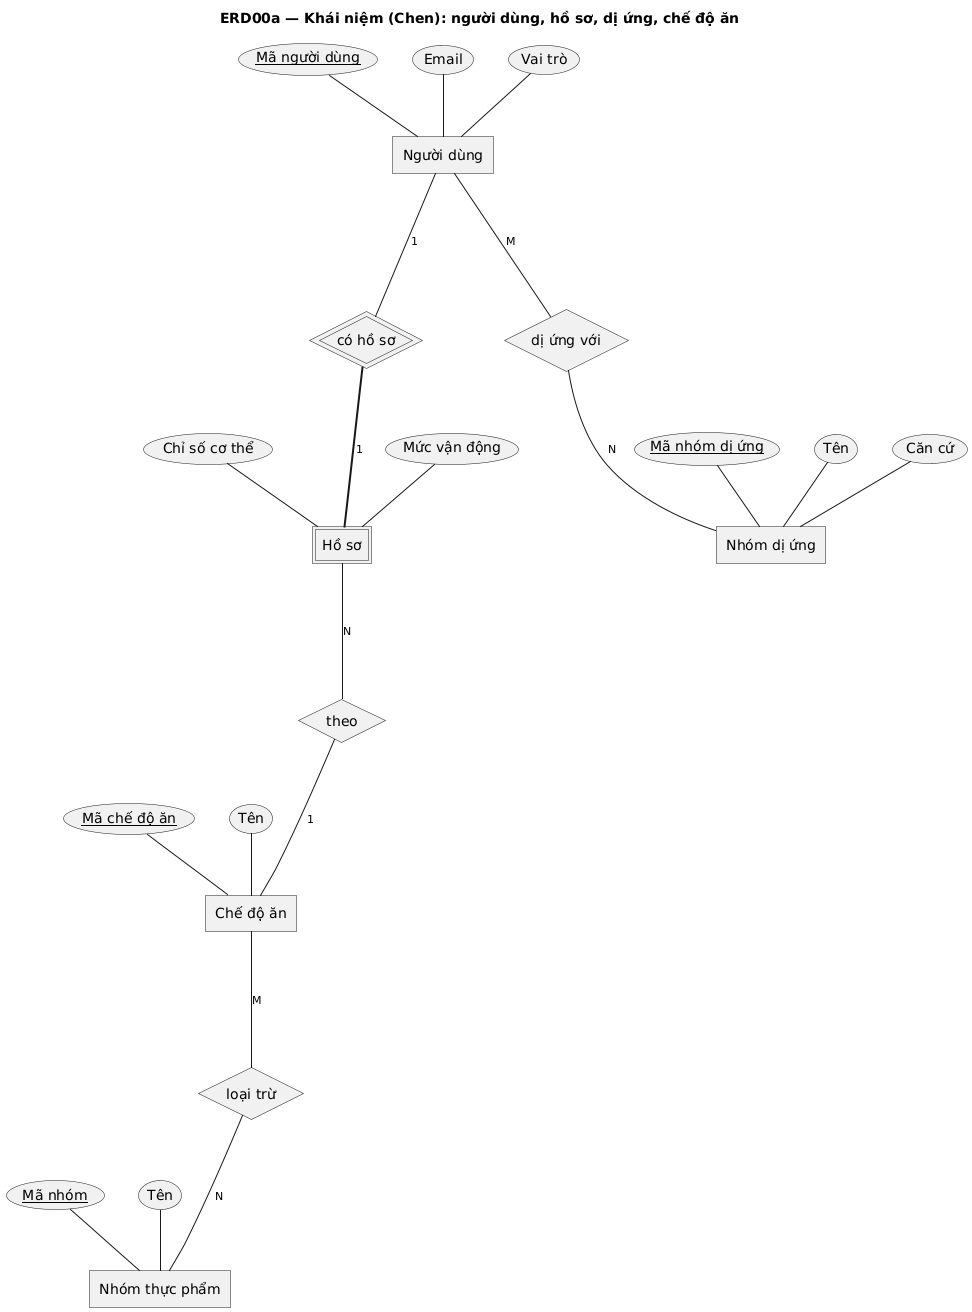

The diagram above was rendered by PlantUML. Its source (embedded in the PNG):
@startchen
title ERD00a — Khái niệm (Chen): người dùng, hồ sơ, dị ứng, chế độ ăn
' Tách từ docs/erd/src/khai-niem-day-du.chen bằng gen_puml.py.

entity "Người dùng" as NGUOIDUNG {
  Mã người dùng <<key>>
  Email
  Vai trò
}
entity "Hồ sơ" as HOSO <<weak>> {
  Chỉ số cơ thể
  Mức vận động
}
entity "Nhóm dị ứng" as DIUNG {
  Mã nhóm dị ứng <<key>>
  Tên
  Căn cứ
}
entity "Chế độ ăn" as CHEDO {
  Mã chế độ ăn <<key>>
  Tên
}
entity "Nhóm thực phẩm" as NHOMTP {
  Mã nhóm <<key>>
  Tên
}
relationship "có hồ sơ" as R_COHOSO <<identifying>> {
}
relationship "dị ứng với" as R_DIUNG {
}
relationship "theo" as R_THEO {
}
relationship "loại trừ" as R_LOAITRU {
}

NGUOIDUNG -1- R_COHOSO
R_COHOSO =1= HOSO
NGUOIDUNG -M- R_DIUNG
R_DIUNG -N- DIUNG
HOSO -N- R_THEO
R_THEO -1- CHEDO
CHEDO -M- R_LOAITRU
R_LOAITRU -N- NHOMTP

@endchen